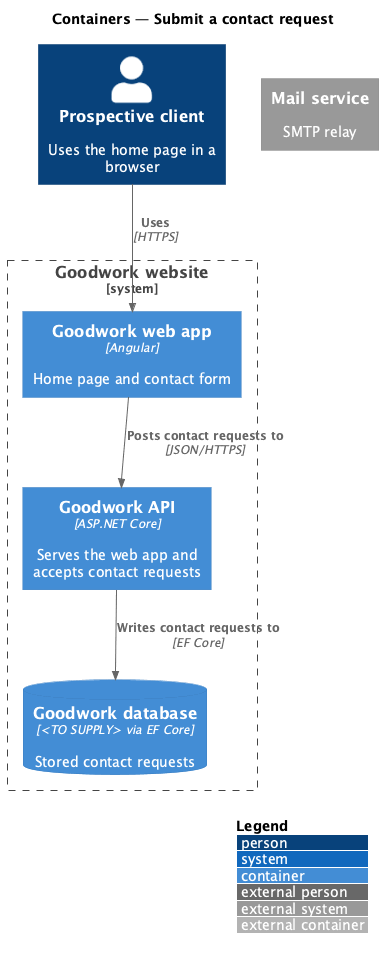

The diagram above was rendered by PlantUML. Its source (embedded in the PNG):
@startuml
!include <C4/C4_Container>
LAYOUT_WITH_LEGEND()
title Containers — Submit a contact request

Person(visitor, "Prospective client", "Uses the home page in a browser")
System_Boundary(goodwork, "Goodwork website") {
  Container(spa, "Goodwork web app", "Angular", "Home page and contact form")
  Container(api, "Goodwork API", "ASP.NET Core", "Serves the web app and accepts contact requests")
  ContainerDb(db, "Goodwork database", "<TO SUPPLY> via EF Core", "Stored contact requests")
}
System_Ext(mail, "Mail service", "SMTP relay")
Rel(visitor, spa, "Uses", "HTTPS")
Rel(spa, api, "Posts contact requests to", "JSON/HTTPS")
Rel(api, db, "Writes contact requests to", "EF Core")
@enduml